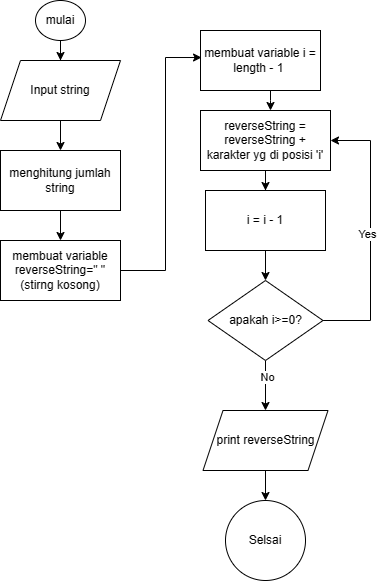

The diagram above was exported from draw.io. Its source (the exported page's mxGraphModel, read from the mxfile embedded in the PNG):
<mxGraphModel dx="874" dy="484" grid="1" gridSize="10" guides="1" tooltips="1" connect="1" arrows="1" fold="1" page="1" pageScale="1" pageWidth="850" pageHeight="1100" math="0" shadow="0">
  <root>
    <mxCell id="0" />
    <mxCell id="1" parent="0" />
    <mxCell id="0Jv_ZjmV06OgzBmV8vKn-87" value="" style="edgeStyle=orthogonalEdgeStyle;rounded=0;orthogonalLoop=1;jettySize=auto;html=1;" parent="1" source="0Jv_ZjmV06OgzBmV8vKn-85" target="0Jv_ZjmV06OgzBmV8vKn-86" edge="1">
      <mxGeometry relative="1" as="geometry" />
    </mxCell>
    <mxCell id="0Jv_ZjmV06OgzBmV8vKn-85" value="mulai" style="ellipse;whiteSpace=wrap;html=1;" parent="1" vertex="1">
      <mxGeometry x="95" y="10" width="50" height="40" as="geometry" />
    </mxCell>
    <mxCell id="0Jv_ZjmV06OgzBmV8vKn-89" value="" style="edgeStyle=orthogonalEdgeStyle;rounded=0;orthogonalLoop=1;jettySize=auto;html=1;" parent="1" source="0Jv_ZjmV06OgzBmV8vKn-86" target="0Jv_ZjmV06OgzBmV8vKn-88" edge="1">
      <mxGeometry relative="1" as="geometry" />
    </mxCell>
    <mxCell id="0Jv_ZjmV06OgzBmV8vKn-86" value="Input string" style="shape=parallelogram;perimeter=parallelogramPerimeter;whiteSpace=wrap;html=1;fixedSize=1;" parent="1" vertex="1">
      <mxGeometry x="60" y="70" width="120" height="60" as="geometry" />
    </mxCell>
    <mxCell id="0Jv_ZjmV06OgzBmV8vKn-91" value="" style="edgeStyle=orthogonalEdgeStyle;rounded=0;orthogonalLoop=1;jettySize=auto;html=1;" parent="1" source="0Jv_ZjmV06OgzBmV8vKn-88" target="0Jv_ZjmV06OgzBmV8vKn-90" edge="1">
      <mxGeometry relative="1" as="geometry" />
    </mxCell>
    <mxCell id="0Jv_ZjmV06OgzBmV8vKn-88" value="menghitung jumlah string" style="whiteSpace=wrap;html=1;" parent="1" vertex="1">
      <mxGeometry x="60" y="160" width="120" height="60" as="geometry" />
    </mxCell>
    <mxCell id="0Jv_ZjmV06OgzBmV8vKn-90" value="membuat variable reverseString=&quot; &quot; (stirng kosong)" style="whiteSpace=wrap;html=1;" parent="1" vertex="1">
      <mxGeometry x="60" y="250" width="120" height="60" as="geometry" />
    </mxCell>
    <mxCell id="0Jv_ZjmV06OgzBmV8vKn-103" value="" style="edgeStyle=orthogonalEdgeStyle;rounded=0;orthogonalLoop=1;jettySize=auto;html=1;" parent="1" source="0Jv_ZjmV06OgzBmV8vKn-92" target="0Jv_ZjmV06OgzBmV8vKn-102" edge="1">
      <mxGeometry relative="1" as="geometry">
        <Array as="points">
          <mxPoint x="330" y="110" />
          <mxPoint x="330" y="110" />
        </Array>
      </mxGeometry>
    </mxCell>
    <mxCell id="0Jv_ZjmV06OgzBmV8vKn-92" value="membuat variable i = length - 1&amp;nbsp;" style="whiteSpace=wrap;html=1;" parent="1" vertex="1">
      <mxGeometry x="260" y="40" width="120" height="60" as="geometry" />
    </mxCell>
    <mxCell id="0Jv_ZjmV06OgzBmV8vKn-101" style="edgeStyle=orthogonalEdgeStyle;rounded=0;orthogonalLoop=1;jettySize=auto;html=1;exitX=1;exitY=0.5;exitDx=0;exitDy=0;entryX=-0.033;entryY=0.617;entryDx=0;entryDy=0;entryPerimeter=0;" parent="1" source="0Jv_ZjmV06OgzBmV8vKn-90" edge="1">
      <mxGeometry relative="1" as="geometry">
        <mxPoint x="261.0400000000002" y="67.01999999999998" as="targetPoint" />
        <Array as="points">
          <mxPoint x="225" y="280" />
          <mxPoint x="225" y="67" />
        </Array>
      </mxGeometry>
    </mxCell>
    <mxCell id="0Jv_ZjmV06OgzBmV8vKn-105" value="" style="edgeStyle=orthogonalEdgeStyle;rounded=0;orthogonalLoop=1;jettySize=auto;html=1;" parent="1" source="0Jv_ZjmV06OgzBmV8vKn-102" target="0Jv_ZjmV06OgzBmV8vKn-104" edge="1">
      <mxGeometry relative="1" as="geometry" />
    </mxCell>
    <mxCell id="0Jv_ZjmV06OgzBmV8vKn-102" value="reverseString = reverseString + karakter yg di posisi 'i'" style="whiteSpace=wrap;html=1;" parent="1" vertex="1">
      <mxGeometry x="260" y="120" width="130" height="60" as="geometry" />
    </mxCell>
    <mxCell id="0Jv_ZjmV06OgzBmV8vKn-117" style="edgeStyle=orthogonalEdgeStyle;rounded=0;orthogonalLoop=1;jettySize=auto;html=1;exitX=0.5;exitY=1;exitDx=0;exitDy=0;" parent="1" source="0Jv_ZjmV06OgzBmV8vKn-104" target="0Jv_ZjmV06OgzBmV8vKn-106" edge="1">
      <mxGeometry relative="1" as="geometry" />
    </mxCell>
    <mxCell id="0Jv_ZjmV06OgzBmV8vKn-104" value="i = i - 1" style="whiteSpace=wrap;html=1;" parent="1" vertex="1">
      <mxGeometry x="265" y="200" width="120" height="60" as="geometry" />
    </mxCell>
    <mxCell id="0Jv_ZjmV06OgzBmV8vKn-108" style="edgeStyle=orthogonalEdgeStyle;rounded=0;orthogonalLoop=1;jettySize=auto;html=1;exitX=1;exitY=0.5;exitDx=0;exitDy=0;entryX=1;entryY=0.5;entryDx=0;entryDy=0;" parent="1" source="0Jv_ZjmV06OgzBmV8vKn-106" target="0Jv_ZjmV06OgzBmV8vKn-102" edge="1">
      <mxGeometry relative="1" as="geometry">
        <Array as="points">
          <mxPoint x="430" y="330" />
          <mxPoint x="430" y="150" />
        </Array>
      </mxGeometry>
    </mxCell>
    <mxCell id="0Jv_ZjmV06OgzBmV8vKn-116" value="Yes&lt;br&gt;" style="edgeLabel;html=1;align=center;verticalAlign=middle;resizable=0;points=[];" parent="0Jv_ZjmV06OgzBmV8vKn-108" vertex="1" connectable="0">
      <mxGeometry x="-0.0007" y="4" relative="1" as="geometry">
        <mxPoint as="offset" />
      </mxGeometry>
    </mxCell>
    <mxCell id="0Jv_ZjmV06OgzBmV8vKn-110" value="" style="edgeStyle=orthogonalEdgeStyle;rounded=0;orthogonalLoop=1;jettySize=auto;html=1;" parent="1" source="0Jv_ZjmV06OgzBmV8vKn-106" target="0Jv_ZjmV06OgzBmV8vKn-109" edge="1">
      <mxGeometry relative="1" as="geometry" />
    </mxCell>
    <mxCell id="0Jv_ZjmV06OgzBmV8vKn-118" value="No&lt;br&gt;" style="edgeLabel;html=1;align=center;verticalAlign=middle;resizable=0;points=[];" parent="0Jv_ZjmV06OgzBmV8vKn-110" vertex="1" connectable="0">
      <mxGeometry x="-0.3621" y="1" relative="1" as="geometry">
        <mxPoint as="offset" />
      </mxGeometry>
    </mxCell>
    <mxCell id="0Jv_ZjmV06OgzBmV8vKn-106" value="apakah i&amp;gt;=0?" style="rhombus;whiteSpace=wrap;html=1;" parent="1" vertex="1">
      <mxGeometry x="267.5" y="290" width="115" height="80" as="geometry" />
    </mxCell>
    <mxCell id="0Jv_ZjmV06OgzBmV8vKn-112" value="" style="edgeStyle=orthogonalEdgeStyle;rounded=0;orthogonalLoop=1;jettySize=auto;html=1;" parent="1" source="0Jv_ZjmV06OgzBmV8vKn-109" target="0Jv_ZjmV06OgzBmV8vKn-111" edge="1">
      <mxGeometry relative="1" as="geometry" />
    </mxCell>
    <mxCell id="0Jv_ZjmV06OgzBmV8vKn-109" value="print reverseString" style="shape=parallelogram;perimeter=parallelogramPerimeter;whiteSpace=wrap;html=1;fixedSize=1;" parent="1" vertex="1">
      <mxGeometry x="262.5" y="420" width="125" height="60" as="geometry" />
    </mxCell>
    <mxCell id="0Jv_ZjmV06OgzBmV8vKn-111" value="Selsai" style="ellipse;whiteSpace=wrap;html=1;" parent="1" vertex="1">
      <mxGeometry x="285" y="510" width="80" height="80" as="geometry" />
    </mxCell>
  </root>
</mxGraphModel>